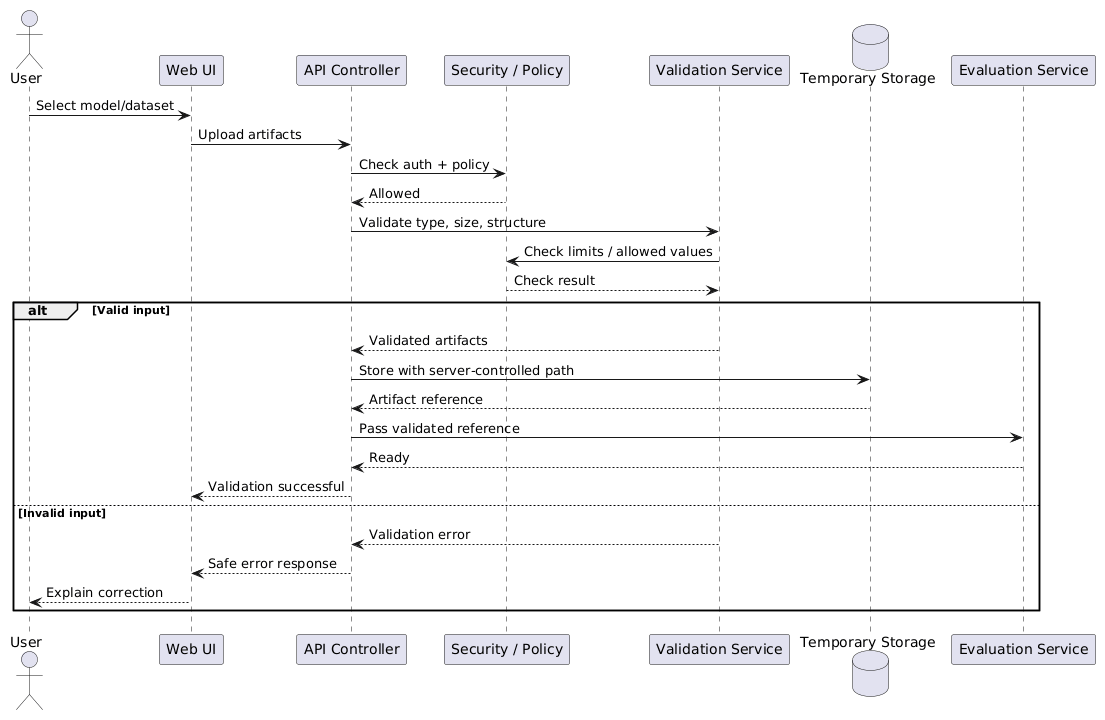

The diagram above was rendered by PlantUML. Its source (embedded in the PNG):
@startuml sequence_validation
skinparamlocked defaultFontName DejaVu Sans
actor User
participant "Web UI" as UI
participant "API Controller" as API
participant "Security / Policy" as Policy
participant "Validation Service" as Validation
database "Temporary Storage" as Storage
participant "Evaluation Service" as Evaluation

User -> UI : Select model/dataset
UI -> API : Upload artifacts
API -> Policy : Check auth + policy
Policy --> API : Allowed
API -> Validation : Validate type, size, structure
Validation -> Policy : Check limits / allowed values
Policy --> Validation : Check result

alt Valid input
  Validation --> API : Validated artifacts
  API -> Storage : Store with server-controlled path
  Storage --> API : Artifact reference
  API -> Evaluation : Pass validated reference
  Evaluation --> API : Ready
  API --> UI : Validation successful
else Invalid input
  Validation --> API : Validation error
  API --> UI : Safe error response
  UI --> User : Explain correction
end
@enduml